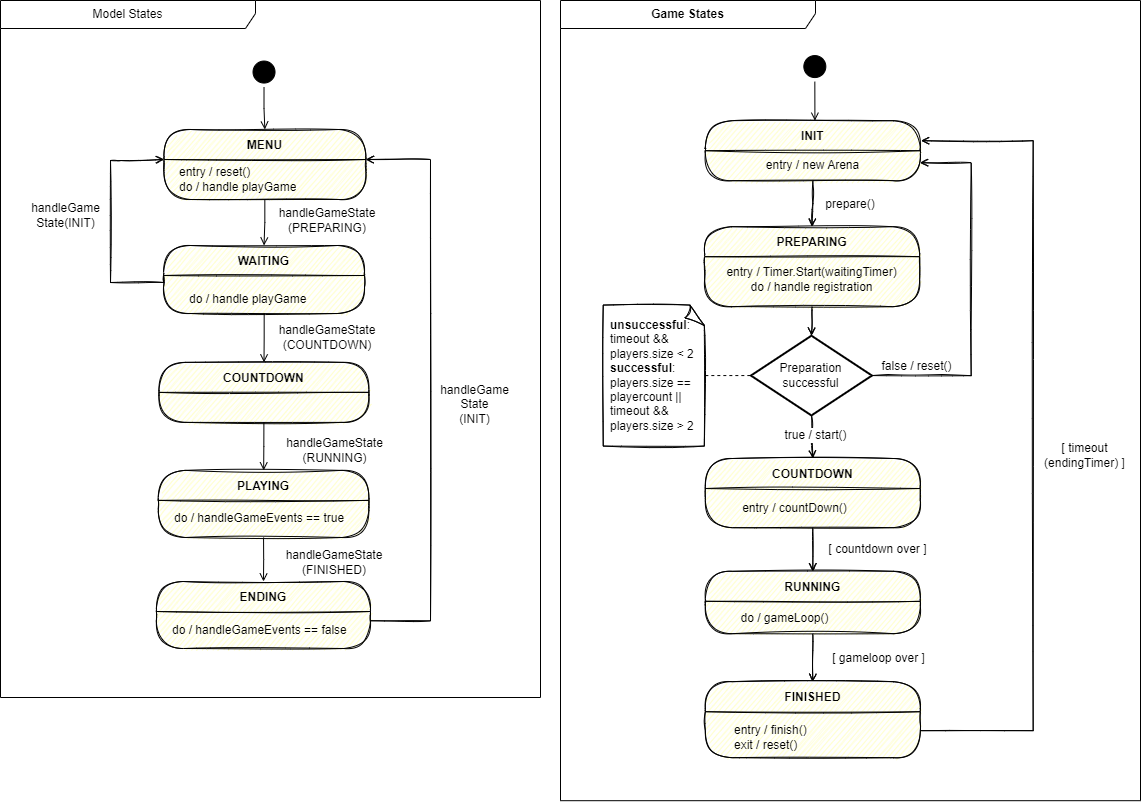

The diagram above was exported from draw.io. Its source (the exported page's mxGraphModel, read from the mxfile embedded in the PNG):
<mxGraphModel dx="4871" dy="3516" grid="1" gridSize="10" guides="1" tooltips="1" connect="1" arrows="1" fold="1" page="1" pageScale="1" pageWidth="827" pageHeight="1169" math="0" shadow="0">
  <root>
    <mxCell id="0" />
    <mxCell id="1" parent="0" />
    <mxCell id="2" style="edgeStyle=orthogonalEdgeStyle;rounded=0;orthogonalLoop=1;jettySize=auto;html=1;endArrow=open;endFill=0;entryX=0.5;entryY=0;entryDx=0;entryDy=0;entryPerimeter=0;sketch=1;exitX=0.5;exitY=1;exitDx=0;exitDy=0;" edge="1" source="3" target="20" parent="1">
      <mxGeometry relative="1" as="geometry">
        <mxPoint x="1080.63" y="820.19" as="sourcePoint" />
        <mxPoint x="1097.04" y="963.19" as="targetPoint" />
      </mxGeometry>
    </mxCell>
    <mxCell id="3" value="PREPARING " style="swimlane;fontStyle=1;align=center;verticalAlign=middle;childLayout=stackLayout;horizontal=1;startSize=30;horizontalStack=0;resizeParent=0;resizeLast=1;container=0;fontColor=#000000;collapsible=0;rounded=1;arcSize=30;strokeColor=default;fillColor=#ffffc0;swimlaneFillColor=#ffffc0;dropTarget=0;sketch=1;" vertex="1" parent="1">
      <mxGeometry x="974.1300000000001" y="736.19" width="215" height="80" as="geometry" />
    </mxCell>
    <mxCell id="4" style="edgeStyle=orthogonalEdgeStyle;rounded=0;orthogonalLoop=1;jettySize=auto;html=1;entryX=0.5;entryY=0;entryDx=0;entryDy=0;exitX=0.5;exitY=1;exitDx=0;exitDy=0;endArrow=open;endFill=0;sketch=1;" edge="1" source="5" target="8" parent="1">
      <mxGeometry relative="1" as="geometry" />
    </mxCell>
    <mxCell id="5" value="COUNTDOWN" style="swimlane;fontStyle=1;align=center;verticalAlign=middle;childLayout=stackLayout;horizontal=1;startSize=30;horizontalStack=0;resizeParent=0;resizeLast=1;container=0;fontColor=#000000;collapsible=0;rounded=1;arcSize=30;strokeColor=default;fillColor=#ffffc0;swimlaneFillColor=#ffffc0;dropTarget=0;sketch=1;" vertex="1" parent="1">
      <mxGeometry x="974.8300000000008" y="968.0099999999998" width="215" height="69.18" as="geometry" />
    </mxCell>
    <mxCell id="6" value="&lt;span style=&quot;&quot;&gt;entry / &lt;/span&gt;countDown()" style="text;html=1;align=center;verticalAlign=middle;resizable=0;points=[];autosize=1;strokeColor=none;fillColor=none;" vertex="1" parent="1">
      <mxGeometry x="998.6300000000001" y="1003.19" width="130" height="30" as="geometry" />
    </mxCell>
    <mxCell id="7" style="edgeStyle=orthogonalEdgeStyle;rounded=0;orthogonalLoop=1;jettySize=auto;html=1;entryX=0.5;entryY=0;entryDx=0;entryDy=0;endArrow=open;endFill=0;exitX=0.5;exitY=1;exitDx=0;exitDy=0;sketch=1;" edge="1" source="8" target="11" parent="1">
      <mxGeometry relative="1" as="geometry" />
    </mxCell>
    <mxCell id="8" value="RUNNING" style="swimlane;fontStyle=1;align=center;verticalAlign=middle;childLayout=stackLayout;horizontal=1;startSize=30;horizontalStack=0;resizeParent=0;resizeLast=1;container=0;fontColor=#000000;collapsible=0;rounded=1;arcSize=30;strokeColor=default;fillColor=#ffffc0;swimlaneFillColor=#ffffc0;dropTarget=0;sketch=1;" vertex="1" parent="1">
      <mxGeometry x="974.8299999999999" y="1080.81" width="215" height="62.38" as="geometry" />
    </mxCell>
    <mxCell id="9" value="do / gameLoop()" style="text;html=1;align=center;verticalAlign=middle;resizable=0;points=[];autosize=1;strokeColor=none;fillColor=none;" vertex="1" parent="1">
      <mxGeometry x="998.6300000000001" y="1113.06" width="110" height="30" as="geometry" />
    </mxCell>
    <mxCell id="10" style="edgeStyle=orthogonalEdgeStyle;rounded=0;orthogonalLoop=1;jettySize=auto;html=1;endArrow=open;endFill=0;sketch=1;" edge="1" source="11" parent="1">
      <mxGeometry relative="1" as="geometry">
        <Array as="points">
          <mxPoint x="1302.7300000000005" y="1240.19" />
          <mxPoint x="1302.7300000000005" y="650.19" />
        </Array>
        <mxPoint x="1190.630000000002" y="650.1899999999987" as="targetPoint" />
      </mxGeometry>
    </mxCell>
    <mxCell id="11" value="FINISHED" style="swimlane;fontStyle=1;align=center;verticalAlign=middle;childLayout=stackLayout;horizontal=1;startSize=30;horizontalStack=0;resizeParent=0;resizeLast=1;container=0;fontColor=#000000;collapsible=0;rounded=1;arcSize=30;strokeColor=default;fillColor=#ffffc0;swimlaneFillColor=#ffffc0;dropTarget=0;sketch=1;" vertex="1" parent="1">
      <mxGeometry x="974.8300000000008" y="1191.19" width="215" height="76" as="geometry" />
    </mxCell>
    <mxCell id="12" value="entry / finish()&lt;br&gt;exit / reset()&amp;nbsp;" style="text;html=1;align=left;verticalAlign=middle;resizable=0;points=[];autosize=1;strokeColor=none;fillColor=none;" vertex="1" parent="1">
      <mxGeometry x="1002.329999999999" y="1227.19" width="100" height="40" as="geometry" />
    </mxCell>
    <mxCell id="13" value="entry / Timer.Start(waitingTimer)&lt;br&gt;do / handle registration" style="text;html=1;align=center;verticalAlign=middle;resizable=0;points=[];autosize=1;strokeColor=none;fillColor=none;" vertex="1" parent="1">
      <mxGeometry x="985.9300000000012" y="769.19" width="190" height="40" as="geometry" />
    </mxCell>
    <mxCell id="14" style="edgeStyle=orthogonalEdgeStyle;rounded=0;orthogonalLoop=1;jettySize=auto;html=1;entryX=0.5;entryY=0;entryDx=0;entryDy=0;endArrow=open;endFill=0;sketch=1;" edge="1" source="15" target="3" parent="1">
      <mxGeometry relative="1" as="geometry" />
    </mxCell>
    <mxCell id="15" value="INIT" style="swimlane;fontStyle=1;align=center;verticalAlign=middle;childLayout=stackLayout;horizontal=1;startSize=30;horizontalStack=0;resizeParent=0;resizeLast=1;container=0;fontColor=#000000;collapsible=0;rounded=1;arcSize=30;strokeColor=default;fillColor=#ffffc0;swimlaneFillColor=#ffffc0;dropTarget=0;sketch=1;" vertex="1" parent="1">
      <mxGeometry x="974.8299999999999" y="630.19" width="215" height="60" as="geometry" />
    </mxCell>
    <mxCell id="16" style="edgeStyle=orthogonalEdgeStyle;rounded=0;orthogonalLoop=1;jettySize=auto;html=1;entryX=0.5;entryY=0;entryDx=0;entryDy=0;endArrow=open;endFill=0;sketch=1;" edge="1" source="20" target="5" parent="1">
      <mxGeometry relative="1" as="geometry" />
    </mxCell>
    <mxCell id="17" value="&lt;span style=&quot;font-size: 12px;&quot;&gt;true / start()&lt;/span&gt;&lt;br&gt;&lt;div&gt;&lt;span style=&quot;font-size: 12px; background-color: rgb(248, 249, 250);&quot;&gt;&lt;/span&gt;&lt;/div&gt;" style="edgeLabel;html=1;align=center;verticalAlign=middle;resizable=0;points=[];" connectable="0" vertex="1" parent="16">
      <mxGeometry x="-0.336" y="1" relative="1" as="geometry">
        <mxPoint x="2" y="4" as="offset" />
      </mxGeometry>
    </mxCell>
    <mxCell id="18" style="edgeStyle=orthogonalEdgeStyle;rounded=0;orthogonalLoop=1;jettySize=auto;html=1;exitX=1;exitY=0.5;exitDx=0;exitDy=0;exitPerimeter=0;endArrow=open;endFill=0;sketch=1;" edge="1" source="20" parent="1">
      <mxGeometry relative="1" as="geometry">
        <mxPoint x="1189.630000000002" y="672.1900000000005" as="targetPoint" />
        <Array as="points">
          <mxPoint x="1240.63" y="885.19" />
          <mxPoint x="1240.63" y="672.19" />
        </Array>
      </mxGeometry>
    </mxCell>
    <mxCell id="19" value="&lt;font style=&quot;font-size: 12px;&quot;&gt;false / reset()&lt;/font&gt;" style="edgeLabel;html=1;align=center;verticalAlign=middle;resizable=0;points=[];" connectable="0" vertex="1" parent="18">
      <mxGeometry x="-0.8905" y="-1" relative="1" as="geometry">
        <mxPoint x="24" y="-11" as="offset" />
      </mxGeometry>
    </mxCell>
    <mxCell id="20" value="&lt;div&gt;Preparation&lt;/div&gt;&lt;div&gt;successful&lt;/div&gt;" style="strokeWidth=2;html=1;shape=mxgraph.flowchart.decision;whiteSpace=wrap;" vertex="1" parent="1">
      <mxGeometry x="1020.3999999999987" y="845.19" width="121.07" height="79.75" as="geometry" />
    </mxCell>
    <mxCell id="21" style="edgeStyle=orthogonalEdgeStyle;rounded=0;orthogonalLoop=1;jettySize=auto;html=1;entryX=0;entryY=0.5;entryDx=0;entryDy=0;entryPerimeter=0;endArrow=none;endFill=0;dashed=1;" edge="1" source="22" target="20" parent="1">
      <mxGeometry relative="1" as="geometry" />
    </mxCell>
    <mxCell id="22" value="&lt;b&gt;unsuccessful&lt;/b&gt;: &lt;br&gt;timeout &amp;amp;&amp;amp; &lt;br&gt;players.size &amp;lt; 2&lt;br&gt;&lt;b&gt;successful&lt;/b&gt;: &lt;br&gt;players.size == playercount || &lt;br&gt;timeout &amp;amp;&amp;amp; &lt;br&gt;players.size &amp;gt; 2" style="whiteSpace=wrap;html=1;shape=mxgraph.basic.document;fillColor=#FFFFFF;sketch=1;align=left;spacingLeft=5;" vertex="1" parent="1">
      <mxGeometry x="872.73" y="814.5700000000002" width="102.1" height="141" as="geometry" />
    </mxCell>
    <mxCell id="23" value="entry / new Arena" style="text;html=1;align=center;verticalAlign=middle;resizable=0;points=[];autosize=1;strokeColor=none;fillColor=none;" vertex="1" parent="1">
      <mxGeometry x="1021.6300000000001" y="660.19" width="120" height="30" as="geometry" />
    </mxCell>
    <mxCell id="24" value="&lt;span style=&quot;background-color: rgb(255, 255, 255);&quot;&gt;&lt;font style=&quot;font-size: 12px;&quot;&gt;prepare()&lt;/font&gt;&lt;/span&gt;" style="text;html=1;strokeColor=none;fillColor=none;align=center;verticalAlign=middle;whiteSpace=wrap;rounded=0;" vertex="1" parent="1">
      <mxGeometry x="1090.000000000001" y="699.19" width="60" height="30" as="geometry" />
    </mxCell>
    <mxCell id="25" value="&lt;span style=&quot;background-color: rgb(255, 255, 255);&quot;&gt;&lt;font style=&quot;font-size: 12px;&quot;&gt;[ countdown over ]&lt;/font&gt;&lt;/span&gt;" style="text;html=1;strokeColor=none;fillColor=none;align=center;verticalAlign=middle;whiteSpace=wrap;rounded=0;" vertex="1" parent="1">
      <mxGeometry x="1095.2599999999993" y="1043.56" width="105.37" height="30" as="geometry" />
    </mxCell>
    <mxCell id="26" value="&lt;span style=&quot;background-color: rgb(255, 255, 255);&quot;&gt;&lt;font style=&quot;font-size: 12px;&quot;&gt;[ gameloop over ]&lt;/font&gt;&lt;/span&gt;" style="text;html=1;strokeColor=none;fillColor=none;align=center;verticalAlign=middle;whiteSpace=wrap;rounded=0;" vertex="1" parent="1">
      <mxGeometry x="1095.96" y="1152.7400000000002" width="104.67" height="30" as="geometry" />
    </mxCell>
    <mxCell id="27" style="edgeStyle=orthogonalEdgeStyle;rounded=0;orthogonalLoop=1;jettySize=auto;html=1;exitX=0.5;exitY=1;exitDx=0;exitDy=0;strokeColor=#000000;endArrow=open;endFill=0;sketch=0;" edge="1" source="28" parent="1">
      <mxGeometry relative="1" as="geometry">
        <mxPoint x="1084.4114814814793" y="630.1899999999987" as="targetPoint" />
      </mxGeometry>
    </mxCell>
    <mxCell id="28" value="" style="ellipse;html=1;shape=startState;fillColor=#000000;strokeColor=default;sketch=0;" vertex="1" parent="1">
      <mxGeometry x="1069.3300000000008" y="561.0700000000002" width="30" height="30" as="geometry" />
    </mxCell>
    <mxCell id="29" style="edgeStyle=orthogonalEdgeStyle;rounded=0;orthogonalLoop=1;jettySize=auto;html=1;exitX=0.5;exitY=1;exitDx=0;exitDy=0;strokeColor=#000000;endArrow=open;endFill=0;sketch=0;" edge="1" source="30" target="31" parent="1">
      <mxGeometry relative="1" as="geometry" />
    </mxCell>
    <mxCell id="30" value="" style="ellipse;html=1;shape=startState;fillColor=#000000;strokeColor=default;sketch=0;" vertex="1" parent="1">
      <mxGeometry x="518.5200000000004" y="566.5500000000002" width="30" height="30" as="geometry" />
    </mxCell>
    <mxCell id="31" value="MENU" style="swimlane;fontStyle=1;align=center;verticalAlign=middle;childLayout=stackLayout;horizontal=1;startSize=30;horizontalStack=0;resizeParent=0;resizeLast=1;container=0;fontColor=#000000;collapsible=0;rounded=1;arcSize=30;strokeColor=default;fillColor=#ffffc0;swimlaneFillColor=#ffffc0;dropTarget=0;sketch=1;fillStyle=auto;" vertex="1" parent="1">
      <mxGeometry x="433.40000000000055" y="639" width="202" height="70" as="geometry" />
    </mxCell>
    <mxCell id="32" value="&amp;nbsp; &amp;nbsp;entry / reset()&lt;br&gt;&amp;nbsp; &amp;nbsp;do / handle playGame" style="text;html=1;strokeColor=none;fillColor=none;align=left;verticalAlign=middle;spacingLeft=4;spacingRight=4;whiteSpace=wrap;overflow=hidden;rotatable=0;fontColor=#000000;sketch=0;" vertex="1" parent="31">
      <mxGeometry y="30" width="202" height="40" as="geometry" />
    </mxCell>
    <mxCell id="33" value="WAITING" style="swimlane;fontStyle=1;align=center;verticalAlign=middle;childLayout=stackLayout;horizontal=1;startSize=30;horizontalStack=0;resizeParent=0;resizeLast=1;container=0;fontColor=#000000;collapsible=0;rounded=1;arcSize=30;strokeColor=default;fillColor=#ffffc0;swimlaneFillColor=#ffffc0;dropTarget=0;sketch=1;" vertex="1" parent="1">
      <mxGeometry x="433.0500000000011" y="755" width="200.95" height="68" as="geometry" />
    </mxCell>
    <mxCell id="34" value="&amp;nbsp; &amp;nbsp;&amp;nbsp;&lt;br&gt;&amp;nbsp; &amp;nbsp; &amp;nbsp; do / handle playGame&amp;nbsp;&lt;br&gt;&lt;span style=&quot;white-space: pre&quot;&gt;&#09;&lt;/span&gt;&lt;span style=&quot;white-space: pre&quot;&gt;&#09;&lt;/span&gt;" style="text;html=1;strokeColor=none;fillColor=none;align=left;verticalAlign=middle;spacingLeft=4;spacingRight=4;whiteSpace=wrap;overflow=hidden;rotatable=0;fontColor=#000000;sketch=1;" vertex="1" parent="33">
      <mxGeometry y="30" width="200.95" height="38" as="geometry" />
    </mxCell>
    <mxCell id="35" value="PLAYING" style="swimlane;fontStyle=1;align=center;verticalAlign=middle;childLayout=stackLayout;horizontal=1;startSize=30;horizontalStack=0;resizeParent=0;resizeLast=1;container=0;fontColor=#000000;collapsible=0;rounded=1;arcSize=30;strokeColor=default;fillColor=#ffffc0;swimlaneFillColor=#ffffc0;dropTarget=0;sketch=1;" vertex="1" parent="1">
      <mxGeometry x="427.7500000000009" y="979.8699999999999" width="210.6" height="67.13" as="geometry" />
    </mxCell>
    <mxCell id="36" value="&amp;nbsp; &amp;nbsp;do / handleGameEvents == true" style="text;html=1;strokeColor=none;fillColor=none;align=left;verticalAlign=middle;spacingLeft=4;spacingRight=4;whiteSpace=wrap;overflow=hidden;rotatable=0;fontColor=#000000;sketch=0;" vertex="1" parent="35">
      <mxGeometry y="30" width="210.6" height="37.129999999999995" as="geometry" />
    </mxCell>
    <mxCell id="37" style="edgeStyle=orthogonalEdgeStyle;rounded=0;orthogonalLoop=1;jettySize=auto;html=1;exitX=0;exitY=0.25;exitDx=0;exitDy=0;entryX=0;entryY=0.25;entryDx=0;entryDy=0;endArrow=open;endFill=0;sketch=1;" edge="1" parent="1">
      <mxGeometry relative="1" as="geometry">
        <Array as="points">
          <mxPoint x="433" y="792" />
          <mxPoint x="380" y="792" />
          <mxPoint x="380" y="670" />
          <mxPoint x="390" y="670" />
        </Array>
        <mxPoint x="433.0500000000011" y="784.5" as="sourcePoint" />
        <mxPoint x="433.40000000000055" y="669" as="targetPoint" />
      </mxGeometry>
    </mxCell>
    <mxCell id="38" value="handleGame&lt;br&gt;State(INIT)" style="text;html=1;strokeColor=none;fillColor=none;align=center;verticalAlign=middle;whiteSpace=wrap;rounded=0;sketch=0;" vertex="1" parent="1">
      <mxGeometry x="290" y="710" width="91" height="30" as="geometry" />
    </mxCell>
    <mxCell id="39" value="handleGameState&lt;br&gt;(FINISHED)" style="text;html=1;strokeColor=none;fillColor=none;align=center;verticalAlign=middle;whiteSpace=wrap;rounded=0;sketch=0;" vertex="1" parent="1">
      <mxGeometry x="549.9000000000005" y="1057.25" width="108" height="30" as="geometry" />
    </mxCell>
    <mxCell id="40" style="edgeStyle=orthogonalEdgeStyle;rounded=0;orthogonalLoop=1;jettySize=auto;html=1;exitX=0.5;exitY=1;exitDx=0;exitDy=0;endArrow=open;endFill=0;sketch=0;" edge="1" source="36" target="47" parent="1">
      <mxGeometry relative="1" as="geometry">
        <mxPoint x="536.9000000000005" y="1146" as="targetPoint" />
      </mxGeometry>
    </mxCell>
    <mxCell id="41" style="edgeStyle=orthogonalEdgeStyle;rounded=0;orthogonalLoop=1;jettySize=auto;html=1;entryX=0.5;entryY=0;entryDx=0;entryDy=0;strokeColor=#000000;endArrow=open;endFill=0;sketch=0;" edge="1" source="32" target="33" parent="1">
      <mxGeometry relative="1" as="geometry" />
    </mxCell>
    <mxCell id="42" value="handleGameState&lt;br&gt;(PREPARING)" style="text;html=1;strokeColor=none;fillColor=none;align=center;verticalAlign=middle;whiteSpace=wrap;rounded=0;sketch=0;" vertex="1" parent="1">
      <mxGeometry x="567.9000000000005" y="715" width="58" height="30" as="geometry" />
    </mxCell>
    <mxCell id="43" value="COUNTDOWN" style="swimlane;fontStyle=1;align=center;verticalAlign=middle;childLayout=stackLayout;horizontal=1;startSize=30;horizontalStack=0;resizeParent=0;resizeLast=1;container=0;fontColor=#000000;collapsible=0;rounded=1;arcSize=30;strokeColor=default;fillColor=#ffffc0;swimlaneFillColor=#ffffc0;dropTarget=0;sketch=1;" vertex="1" parent="1">
      <mxGeometry x="428.4500000000007" y="871.8699999999999" width="209.9" height="60" as="geometry" />
    </mxCell>
    <mxCell id="44" style="edgeStyle=orthogonalEdgeStyle;rounded=0;orthogonalLoop=1;jettySize=auto;html=1;strokeColor=default;fontSize=11;sketch=0;endArrow=open;endFill=0;" edge="1" source="34" target="43" parent="1">
      <mxGeometry relative="1" as="geometry" />
    </mxCell>
    <mxCell id="45" style="edgeStyle=orthogonalEdgeStyle;rounded=0;orthogonalLoop=1;jettySize=auto;html=1;strokeColor=default;fontSize=11;sketch=0;endArrow=open;endFill=0;exitX=0.5;exitY=1;exitDx=0;exitDy=0;" edge="1" source="43" target="35" parent="1">
      <mxGeometry relative="1" as="geometry">
        <mxPoint x="534.3529411764712" y="971.1199999999999" as="sourcePoint" />
      </mxGeometry>
    </mxCell>
    <mxCell id="46" value="handleGameState&lt;br&gt;(COUNTDOWN)" style="text;html=1;strokeColor=none;fillColor=none;align=center;verticalAlign=middle;whiteSpace=wrap;rounded=0;sketch=0;" vertex="1" parent="1">
      <mxGeometry x="537.1500000000005" y="831.5500000000002" width="120" height="30" as="geometry" />
    </mxCell>
    <mxCell id="47" value="ENDING" style="swimlane;fontStyle=1;align=center;verticalAlign=middle;childLayout=stackLayout;horizontal=1;startSize=30;horizontalStack=0;resizeParent=0;resizeLast=1;container=0;fontColor=#000000;collapsible=0;rounded=1;arcSize=30;strokeColor=default;fillColor=#ffffc0;swimlaneFillColor=#ffffc0;dropTarget=0;sketch=1;" vertex="1" parent="1">
      <mxGeometry x="425.90000000000055" y="1091" width="214.1" height="67" as="geometry" />
    </mxCell>
    <mxCell id="48" value="&amp;nbsp; &amp;nbsp;do / handleGameEvents == false" style="text;html=1;strokeColor=none;fillColor=none;align=left;verticalAlign=middle;spacingLeft=4;spacingRight=4;whiteSpace=wrap;overflow=hidden;rotatable=0;fontColor=#000000;sketch=0;" vertex="1" parent="47">
      <mxGeometry y="30" width="214.1" height="37" as="geometry" />
    </mxCell>
    <mxCell id="49" value="handleGameState&lt;br&gt;(RUNNING)" style="text;html=1;strokeColor=none;fillColor=none;align=center;verticalAlign=middle;whiteSpace=wrap;rounded=0;sketch=0;" vertex="1" parent="1">
      <mxGeometry x="556.6500000000005" y="944.8699999999999" width="94.5" height="30" as="geometry" />
    </mxCell>
    <mxCell id="50" value="handleGame&lt;br&gt;State&lt;br&gt;(INIT)" style="text;html=1;strokeColor=none;fillColor=none;align=center;verticalAlign=middle;whiteSpace=wrap;rounded=0;sketch=0;" vertex="1" parent="1">
      <mxGeometry x="701.9000000000005" y="898.6300000000001" width="85" height="30" as="geometry" />
    </mxCell>
    <mxCell id="51" style="edgeStyle=orthogonalEdgeStyle;rounded=0;orthogonalLoop=1;jettySize=auto;html=1;entryX=1;entryY=0;entryDx=0;entryDy=0;endArrow=open;endFill=0;sketch=1;exitX=1;exitY=0.25;exitDx=0;exitDy=0;" edge="1" source="48" target="32" parent="1">
      <mxGeometry relative="1" as="geometry">
        <Array as="points">
          <mxPoint x="700.0000000000009" y="1130" />
          <mxPoint x="700.0000000000009" y="669" />
        </Array>
      </mxGeometry>
    </mxCell>
    <mxCell id="52" value="&lt;span style=&quot;background-color: rgb(255, 255, 255);&quot;&gt;&lt;font style=&quot;font-size: 12px;&quot;&gt;[ timeout&lt;br&gt;(endingTimer) ]&lt;/font&gt;&lt;/span&gt;" style="text;html=1;strokeColor=none;fillColor=none;align=center;verticalAlign=middle;whiteSpace=wrap;rounded=0;" vertex="1" parent="1">
      <mxGeometry x="1301.7300000000005" y="950.1900000000003" width="104.67" height="30" as="geometry" />
    </mxCell>
    <mxCell id="53" value="Model States" style="shape=umlFrame;whiteSpace=wrap;html=1;sketch=0;fillColor=default;width=255;height=28;" vertex="1" parent="1">
      <mxGeometry x="270.0000000000009" y="510" width="540" height="697" as="geometry" />
    </mxCell>
    <mxCell id="54" value="Game States" style="shape=umlFrame;whiteSpace=wrap;html=1;sketch=0;fillColor=default;width=255;height=28;fontStyle=1" vertex="1" parent="1">
      <mxGeometry x="830" y="510" width="580" height="800.19" as="geometry" />
    </mxCell>
  </root>
</mxGraphModel>